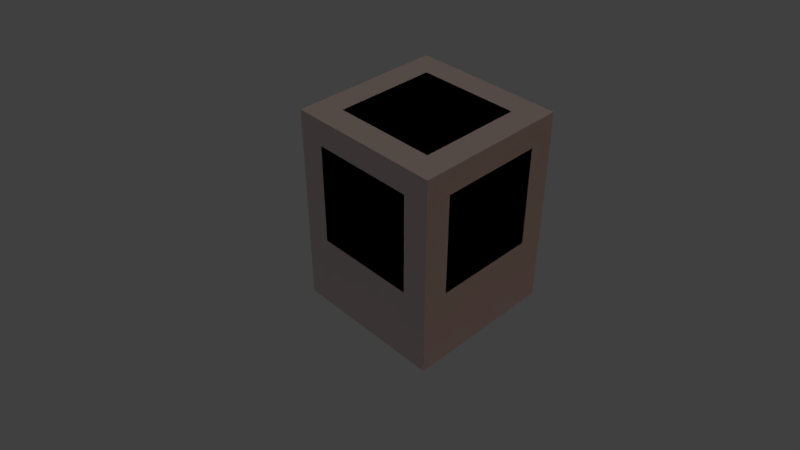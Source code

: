 # Source: tm.blend  (saved by Blender 2.77.0; exported with 4.5.12 LTS)
import bpy
from mathutils import Matrix  # noqa: F401  (used for matrix-valued properties, if any)

bpy.ops.wm.read_factory_settings(use_empty=True)
scene = bpy.context.scene
scene.name = 'Scene'

# ---- collections
col_collection_1 = bpy.data.collections.new('Collection 1'); scene.collection.children.link(col_collection_1)

# ---- materials (node trees are filled in below, after node groups)
mat_basic_material = bpy.data.materials.new('Basic Material')
mat_basic_material.alpha_threshold = 0.0
mat_basic_material.use_transparent_shadow = False
mat_basic_material.diffuse_color = (0.2384, 0.1714, 0.1714, 1.0)
mat_basic_material.roughness = 0.5

# ---- material node trees

# ---- world
world_world = bpy.data.worlds.new('World'); scene.world = world_world
world_world.color = (0.05088, 0.05088, 0.05088)
world_world.use_sun_shadow = False
world_world.sun_shadow_jitter_overblur = 0.0
world_world.cycles.sampling_method = 'MANUAL'
world_world.light_settings.ao_factor = 0.5

# ---- cameras
cam_camera = bpy.data.cameras.new('Camera')
cam_camera.clip_start = 0.01
cam_camera.lens = 35.0
cam_camera.sensor_width = 32.0
cam_camera.sensor_height = 18.0
cam_camera.ortho_scale = 7.314
cam_camera.dof.focus_distance = 0.0
cam_camera.dof.aperture_fstop = 128.0

# ---- lights
light_lamp_005 = bpy.data.lights.new('Lamp.005', 'POINT')
light_lamp_005.color = (1.0, 0.9533, 0.7154)
light_lamp_005.transmission_factor = 0.0
light_lamp_005.cutoff_distance = 30.0
light_lamp_005.energy = 100.0
light_lamp_005.shadow_buffer_clip_start = 1.001
light_lamp_005.shadow_soft_size = 0.1
light_lamp_005.shadow_maximum_resolution = 0.006
light_lamp_005.use_absolute_resolution = True
light_lamp_004 = bpy.data.lights.new('Lamp.004', 'POINT')
light_lamp_004.color = (0.9956, 0.8204, 1.0)
light_lamp_004.transmission_factor = 0.0
light_lamp_004.cutoff_distance = 30.0
light_lamp_004.energy = 100.0
light_lamp_004.shadow_buffer_clip_start = 1.001
light_lamp_004.shadow_soft_size = 0.1
light_lamp_004.shadow_maximum_resolution = 0.006
light_lamp_004.use_absolute_resolution = True
light_lamp_003 = bpy.data.lights.new('Lamp.003', 'POINT')
light_lamp_003.color = (0.6837, 1.0, 0.6667)
light_lamp_003.transmission_factor = 0.0
light_lamp_003.cutoff_distance = 30.0
light_lamp_003.energy = 100.0
light_lamp_003.shadow_buffer_clip_start = 1.001
light_lamp_003.shadow_soft_size = 0.1
light_lamp_003.shadow_maximum_resolution = 0.006
light_lamp_003.use_absolute_resolution = True
light_lamp_002 = bpy.data.lights.new('Lamp.002', 'POINT')
light_lamp_002.color = (1.0, 0.6961, 0.6729)
light_lamp_002.transmission_factor = 0.0
light_lamp_002.cutoff_distance = 30.0
light_lamp_002.energy = 100.0
light_lamp_002.shadow_buffer_clip_start = 1.001
light_lamp_002.shadow_soft_size = 0.1
light_lamp_002.shadow_maximum_resolution = 0.006
light_lamp_002.use_absolute_resolution = True
light_lamp_001 = bpy.data.lights.new('Lamp.001', 'SUN')
light_lamp_001.color = (0.8135, 1.0, 0.9856)
light_lamp_001.transmission_factor = 0.0
light_lamp_001.cutoff_distance = 30.0
light_lamp_001.angle = 0.1993
light_lamp_001.energy = 1.0
light_lamp_001.shadow_buffer_clip_start = 1.001
light_lamp_001.shadow_soft_size = 0.1
light_lamp_001.shadow_cascade_max_distance = 1000.0
light_lamp = bpy.data.lights.new('Lamp', 'SUN')
light_lamp.color = (1.0, 0.9214, 0.7079)
light_lamp.transmission_factor = 0.0
light_lamp.cutoff_distance = 30.0
light_lamp.angle = 0.1993
light_lamp.energy = 1.0
light_lamp.shadow_buffer_clip_start = 1.001
light_lamp.shadow_soft_size = 0.1
light_lamp.shadow_cascade_max_distance = 1000.0

# ---- meshes
me_cube_001 = bpy.data.meshes.new('Cube.001')
me_cube_001.from_pydata([(1.0, -1.0, -1.0), (1.0, -1.0, 1.0), (1.0, 1.0, -1.0), (1.0, 1.0, 1.0), (3.0, -2.0, -2.0), (3.0, -2.0, 2.0), (3.0, 2.0, -2.0), (3.0, 2.0, 2.0), (-3.0, -2.0, -2.0), (-3.0, -2.0, 2.0), (-3.0, 2.0, -2.0), (-3.0, 2.0, 2.0), (-1.0, -1.0, -1.0), (-1.0, -1.0, 1.0), (-1.0, 1.0, -1.0), (-1.0, 1.0, 1.0), (-1.0, 1.0, -1.0), (-1.0, 1.0, 1.0), (-2.0, 3.0, -2.0), (-2.0, 3.0, 2.0), (1.0, 1.0, -1.0), (1.0, 1.0, 1.0), (2.0, 3.0, -2.0), (2.0, 3.0, 2.0), (-2.0, -3.0, -2.0), (-2.0, -3.0, 2.0), (-1.0, -1.0, -1.0), (-1.0, -1.0, 1.0), (2.0, -3.0, -2.0), (2.0, -3.0, 2.0), (1.0, -1.0, -1.0), (1.0, -1.0, 1.0), (-1.0, -1.0, 1.0), (-2.0, -2.0, 3.0), (-1.0, 1.0, 1.0), (-2.0, 2.0, 3.0), (1.0, -1.0, 1.0), (2.0, -2.0, 3.0), (1.0, 1.0, 1.0), (2.0, 2.0, 3.0), (-1.0, -1.0, -1.0), (-1.0, -1.0, 1.0), (-1.0, 1.0, -1.0), (-1.0, 1.0, 1.0), (1.0, -1.0, -1.0), (1.0, -1.0, 1.0), (1.0, 1.0, -1.0), (1.0, 1.0, 1.0), (-2.0, -2.0, -5.0), (-1.0, -1.0, -1.0), (-2.0, 2.0, -5.0), (-1.0, 1.0, -1.0), (2.0, -2.0, -5.0), (1.0, -1.0, -1.0), (2.0, 2.0, -5.0), (1.0, 1.0, -1.0), (-3.0, -3.0, -5.0), (-3.0, -3.0, 3.0), (-3.0, 3.0, -5.0), (-3.0, 3.0, 3.0), (3.0, -3.0, -5.0), (3.0, -3.0, 3.0), (3.0, 3.0, -5.0), (3.0, 3.0, 3.0)], [], [(1, 3, 2, 0), (3, 7, 6, 2), (7, 5, 4, 6), (5, 1, 0, 4), (0, 2, 6, 4), (5, 7, 3, 1), (9, 11, 10, 8), (11, 15, 14, 10), (15, 13, 12, 14), (13, 9, 8, 12), (8, 10, 14, 12), (13, 15, 11, 9), (17, 19, 18, 16), (19, 23, 22, 18), (23, 21, 20, 22), (21, 17, 16, 20), (16, 18, 22, 20), (21, 23, 19, 17), (25, 27, 26, 24), (27, 31, 30, 26), (31, 29, 28, 30), (29, 25, 24, 28), (24, 26, 30, 28), (29, 31, 27, 25), (33, 35, 34, 32), (35, 39, 38, 34), (39, 37, 36, 38), (37, 33, 32, 36), (32, 34, 38, 36), (37, 39, 35, 33), (41, 43, 42, 40), (43, 47, 46, 42), (47, 45, 44, 46), (45, 41, 40, 44), (40, 42, 46, 44), (45, 47, 43, 41), (49, 51, 50, 48), (51, 55, 54, 50), (55, 53, 52, 54), (53, 49, 48, 52), (48, 50, 54, 52), (53, 55, 51, 49), (57, 59, 58, 56), (59, 63, 62, 58), (63, 61, 60, 62), (61, 57, 56, 60), (56, 58, 62, 60), (61, 63, 59, 57)])
_uv = me_cube_001.uv_layers.new(name='UVMap')
_uv.uv.foreach_set('vector', [0.375, 0.0, 0.625, 0.0, 0.625, 0.25, 0.375, 0.25, 0.375, 0.25, 0.625, 0.25, 0.625, 0.5, 0.375, 0.5, 0.375, 0.5, 0.625, 0.5, 0.625, 0.75, 0.375, 0.75, 0.375, 0.75, 0.625, 0.75, 0.625, 1.0, 0.375, 1.0, 0.125, 0.5, 0.375, 0.5, 0.375, 0.75, 0.125, 0.75, 0.625, 0.5, 0.875, 0.5, 0.875, 0.75, 0.625, 0.75, 0.375, 0.0, 0.625, 0.0, 0.625, 0.25, 0.375, 0.25, 0.375, 0.25, 0.625, 0.25, 0.625, 0.5, 0.375, 0.5, 0.375, 0.5, 0.625, 0.5, 0.625, 0.75, 0.375, 0.75, 0.375, 0.75, 0.625, 0.75, 0.625, 1.0, 0.375, 1.0, 0.125, 0.5, 0.375, 0.5, 0.375, 0.75, 0.125, 0.75, 0.625, 0.5, 0.875, 0.5, 0.875, 0.75, 0.625, 0.75, 0.375, 0.0, 0.625, 0.0, 0.625, 0.25, 0.375, 0.25, 0.375, 0.25, 0.625, 0.25, 0.625, 0.5, 0.375, 0.5, 0.375, 0.5, 0.625, 0.5, 0.625, 0.75, 0.375, 0.75, 0.375, 0.75, 0.625, 0.75, 0.625, 1.0, 0.375, 1.0, 0.125, 0.5, 0.375, 0.5, 0.375, 0.75, 0.125, 0.75, 0.625, 0.5, 0.875, 0.5, 0.875, 0.75, 0.625, 0.75, 0.375, 0.0, 0.625, 0.0, 0.625, 0.25, 0.375, 0.25, 0.375, 0.25, 0.625, 0.25, 0.625, 0.5, 0.375, 0.5, 0.375, 0.5, 0.625, 0.5, 0.625, 0.75, 0.375, 0.75, 0.375, 0.75, 0.625, 0.75, 0.625, 1.0, 0.375, 1.0, 0.125, 0.5, 0.375, 0.5, 0.375, 0.75, 0.125, 0.75, 0.625, 0.5, 0.875, 0.5, 0.875, 0.75, 0.625, 0.75, 0.375, 0.0, 0.625, 0.0, 0.625, 0.25, 0.375, 0.25, 0.375, 0.25, 0.625, 0.25, 0.625, 0.5, 0.375, 0.5, 0.375, 0.5, 0.625, 0.5, 0.625, 0.75, 0.375, 0.75, 0.375, 0.75, 0.625, 0.75, 0.625, 1.0, 0.375, 1.0, 0.125, 0.5, 0.375, 0.5, 0.375, 0.75, 0.125, 0.75, 0.625, 0.5, 0.875, 0.5, 0.875, 0.75, 0.625, 0.75, 0.375, 0.0, 0.625, 0.0, 0.625, 0.25, 0.375, 0.25, 0.375, 0.25, 0.625, 0.25, 0.625, 0.5, 0.375, 0.5, 0.375, 0.5, 0.625, 0.5, 0.625, 0.75, 0.375, 0.75, 0.375, 0.75, 0.625, 0.75, 0.625, 1.0, 0.375, 1.0, 0.125, 0.5, 0.375, 0.5, 0.375, 0.75, 0.125, 0.75, 0.625, 0.5, 0.875, 0.5, 0.875, 0.75, 0.625, 0.75, 0.375, 0.0, 0.625, 0.0, 0.625, 0.25, 0.375, 0.25, 0.375, 0.25, 0.625, 0.25, 0.625, 0.5, 0.375, 0.5, 0.375, 0.5, 0.625, 0.5, 0.625, 0.75, 0.375, 0.75, 0.375, 0.75, 0.625, 0.75, 0.625, 1.0, 0.375, 1.0, 0.125, 0.5, 0.375, 0.5, 0.375, 0.75, 0.125, 0.75, 0.625, 0.5, 0.875, 0.5, 0.875, 0.75, 0.625, 0.75, 0.375, 0.0, 0.625, 0.0, 0.625, 0.25, 0.375, 0.25, 0.375, 0.25, 0.625, 0.25, 0.625, 0.5, 0.375, 0.5, 0.375, 0.5, 0.625, 0.5, 0.625, 0.75, 0.375, 0.75, 0.375, 0.75, 0.625, 0.75, 0.625, 1.0, 0.375, 1.0, 0.125, 0.5, 0.375, 0.5, 0.375, 0.75, 0.125, 0.75, 0.625, 0.5, 0.875, 0.5, 0.875, 0.75, 0.625, 0.75])
me_cube_001.materials.append(mat_basic_material)
me_cube_001.use_remesh_preserve_volume = False
me_cube_001.use_remesh_preserve_attributes = False
me_cube_001.use_mirror_vertex_groups = False
me_cube_001.update()

# ---- objects
ob_cube_001 = bpy.data.objects.new('Cube.001', me_cube_001)
ob_cameras_holder = bpy.data.objects.new('Cameras_Holder', None)
ob_camera = bpy.data.objects.new('Camera', cam_camera)
ob_objects_holder = bpy.data.objects.new('Objects_Holder', None)
ob_lights_holder = bpy.data.objects.new('Lights_Holder', None)
ob_left = bpy.data.objects.new('Left', light_lamp_005)
ob_right = bpy.data.objects.new('Right', light_lamp_004)
ob_foot = bpy.data.objects.new('Foot', light_lamp_003)
ob_back = bpy.data.objects.new('Back', light_lamp_002)
ob_sky = bpy.data.objects.new('Sky', light_lamp_001)
ob_sun = bpy.data.objects.new('Sun', light_lamp)

# ---- transforms, parenting, visibility, modifiers, constraints
ob_cube_001.location = (0.0, 0.0, 3.0)
ob_cube_001.show_transparent = True
ob_cube_001.lineart.crease_threshold = 0.0
ob_cameras_holder.location = (0.0, 0.0, 0.0)
ob_cameras_holder.empty_image_offset = (0.0, 0.0)
ob_cameras_holder.lineart.crease_threshold = 0.0
ob_camera.parent = ob_cameras_holder
ob_camera.location = (18.01, -18.57, 20.36)
ob_camera.rotation_euler = (0.9338, -2.778e-07, 0.805)
ob_camera.lock_rotations_4d = False
ob_camera.empty_display_type = 'ARROWS'
ob_camera.color = (0.0, 0.0, 0.0, 0.0)
ob_camera.display_type = 'WIRE'
ob_camera.lineart.crease_threshold = 0.0
ob_objects_holder.location = (0.0, 0.0, 0.0)
ob_objects_holder.empty_image_offset = (0.0, 0.0)
ob_objects_holder.lineart.crease_threshold = 0.0
ob_lights_holder.location = (0.0, 0.0, 0.0)
ob_lights_holder.empty_image_offset = (0.0, 0.0)
ob_lights_holder.lineart.crease_threshold = 0.0
ob_left.parent = ob_lights_holder
ob_left.matrix_parent_inverse = Matrix(((1.0, 0.0, 0.0, -0.0), (0.0, 1.0, 0.0, -0.0), (0.0, 0.0, 1.0, -40.0), (0.0, 0.0, 0.0, 1.0)))
ob_left.location = (-9.924, 0.005456, 29.9)
ob_left.rotation_euler = (-0.3431, -0.8982, 1.215)
ob_left.lock_rotations_4d = False
ob_left.empty_display_type = 'ARROWS'
ob_left.color = (0.0, 0.0, 0.0, 0.0)
ob_left.lineart.crease_threshold = 0.0
ob_right.parent = ob_lights_holder
ob_right.matrix_parent_inverse = Matrix(((1.0, 0.0, 0.0, -0.0), (0.0, 1.0, 0.0, -0.0), (0.0, 0.0, 1.0, -40.0), (0.0, 0.0, 0.0, 1.0)))
ob_right.location = (10.08, 0.005454, 29.9)
ob_right.rotation_euler = (-0.3431, -0.8982, 1.215)
ob_right.lock_rotations_4d = False
ob_right.empty_display_type = 'ARROWS'
ob_right.color = (0.0, 0.0, 0.0, 0.0)
ob_right.lineart.crease_threshold = 0.0
ob_foot.parent = ob_lights_holder
ob_foot.matrix_parent_inverse = Matrix(((1.0, 0.0, 0.0, -0.0), (0.0, 1.0, 0.0, -0.0), (0.0, 0.0, 1.0, -40.0), (0.0, 0.0, 0.0, 1.0)))
ob_foot.location = (0.07624, -9.995, 29.9)
ob_foot.rotation_euler = (-0.3431, -0.8982, -0.3562)
ob_foot.lock_rotations_4d = False
ob_foot.empty_display_type = 'ARROWS'
ob_foot.color = (0.0, 0.0, 0.0, 0.0)
ob_foot.lineart.crease_threshold = 0.0
ob_back.parent = ob_lights_holder
ob_back.matrix_parent_inverse = Matrix(((1.0, 0.0, 0.0, -0.0), (0.0, 1.0, 0.0, -0.0), (0.0, 0.0, 1.0, -40.0), (0.0, 0.0, 0.0, 1.0)))
ob_back.location = (0.07624, 10.01, 29.9)
ob_back.rotation_euler = (-0.3431, -0.8982, -0.3562)
ob_back.lock_rotations_4d = False
ob_back.empty_display_type = 'ARROWS'
ob_back.color = (0.0, 0.0, 0.0, 0.0)
ob_back.lineart.crease_threshold = 0.0
ob_sky.parent = ob_lights_holder
ob_sky.matrix_parent_inverse = Matrix(((1.0, 0.0, 0.0, -0.0), (0.0, 1.0, 0.0, -0.0), (0.0, 0.0, 1.0, -40.0), (0.0, 0.0, 0.0, 1.0)))
ob_sky.location = (-49.92, -29.99, 89.9)
ob_sky.rotation_euler = (-0.3431, -0.8982, 0.9856)
ob_sky.lock_rotations_4d = False
ob_sky.empty_display_type = 'ARROWS'
ob_sky.color = (0.0, 0.0, 0.0, 0.0)
ob_sky.lineart.crease_threshold = 0.0
ob_sun.parent = ob_lights_holder
ob_sun.matrix_parent_inverse = Matrix(((1.0, 0.0, 0.0, -0.0), (0.0, 1.0, 0.0, -0.0), (0.0, 0.0, 1.0, -40.0), (0.0, 0.0, 0.0, 1.0)))
ob_sun.location = (30.08, 40.01, 70.9)
ob_sun.rotation_euler = (1.03, 0.05351, 2.428)
ob_sun.lock_rotations_4d = False
ob_sun.empty_display_type = 'ARROWS'
ob_sun.color = (0.0, 0.0, 0.0, 0.0)
ob_sun.lineart.crease_threshold = 0.0

# ---- collection membership
col_collection_1.objects.link(ob_cube_001)
col_collection_1.objects.link(ob_cameras_holder)
col_collection_1.objects.link(ob_camera)
col_collection_1.objects.link(ob_objects_holder)
col_collection_1.objects.link(ob_lights_holder)
col_collection_1.objects.link(ob_left)
col_collection_1.objects.link(ob_right)
col_collection_1.objects.link(ob_foot)
col_collection_1.objects.link(ob_back)
col_collection_1.objects.link(ob_sky)
col_collection_1.objects.link(ob_sun)

# ---- scene / render settings (as saved in the file)
scene.camera = ob_camera
scene.frame_start = 1; scene.frame_end = 250; scene.frame_set(1)
scene.render.engine = 'BLENDER_EEVEE_NEXT'
scene.render.resolution_percentage = 50
scene.render.dither_intensity = 0.0
scene.cycles.use_denoising = False
scene.cycles.samples = 128
scene.cycles.sampling_pattern = 'TABULATED_SOBOL'
scene.cycles.light_sampling_threshold = 0.0
scene.cycles.use_adaptive_sampling = False
scene.cycles.use_light_tree = False
scene.cycles.blur_glossy = 0.0
scene.cycles.sample_clamp_indirect = 0.0
scene.view_settings.view_transform = 'Standard'
bpy.context.view_layer.update()
